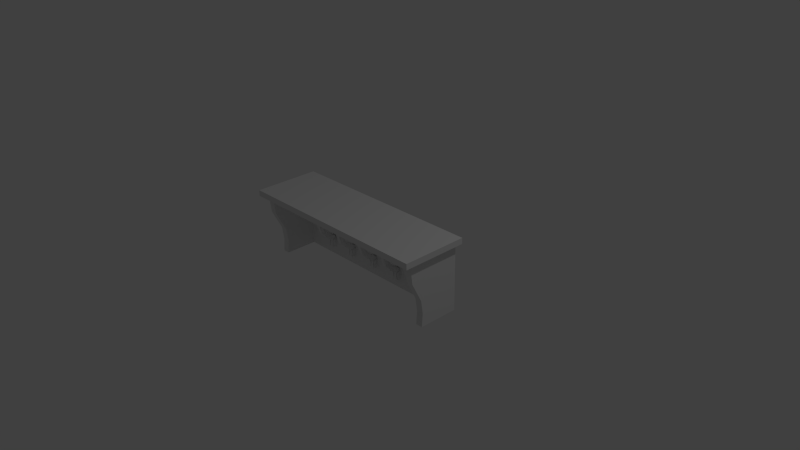 # Source: coatRack.blend  (saved by Blender 2.70.0; exported with 4.5.12 LTS)
import bpy
from mathutils import Matrix  # noqa: F401  (used for matrix-valued properties, if any)

bpy.ops.wm.read_factory_settings(use_empty=True)
scene = bpy.context.scene
scene.name = 'Scene'

# ---- collections
col_collection_1 = bpy.data.collections.new('Collection 1'); scene.collection.children.link(col_collection_1)

# ---- world
world_world = bpy.data.worlds.new('World'); scene.world = world_world
world_world.color = (0.05088, 0.05088, 0.05088)
world_world.use_sun_shadow = False
world_world.sun_shadow_jitter_overblur = 0.0
world_world.cycles.sampling_method = 'MANUAL'
world_world.cycles.sample_map_resolution = 256

# ---- cameras
cam_camera = bpy.data.cameras.new('Camera')
cam_camera.clip_end = 100.0
cam_camera.lens = 35.0
cam_camera.sensor_width = 32.0
cam_camera.sensor_height = 18.0
cam_camera.ortho_scale = 7.314
cam_camera.dof.focus_distance = 0.0
cam_camera.dof.aperture_fstop = 128.0

# ---- lights
light_lamp = bpy.data.lights.new('Lamp', 'POINT')
light_lamp.transmission_factor = 0.0
light_lamp.cutoff_distance = 30.0
light_lamp.energy = 100.0
light_lamp.shadow_buffer_clip_start = 1.001
light_lamp.shadow_soft_size = 0.1
light_lamp.shadow_maximum_resolution = 0.006
light_lamp.use_absolute_resolution = True
light_lamp.cycles.use_multiple_importance_sampling = False

# ---- meshes
me_cube_009 = bpy.data.meshes.new('Cube.009')
me_cube_009.from_pydata([(-1.0, -1.0, -1.0), (-1.0, 1.0, -1.0), (1.0, 1.0, -1.0), (1.0, -1.0, -1.0), (-1.0, -1.0, 1.0), (-1.0, 1.0, 1.0), (1.0, 1.0, 1.0), (1.0, -1.0, 1.0)], [], [(4, 5, 1, 0), (5, 6, 2, 1), (6, 7, 3, 2), (7, 4, 0, 3), (0, 1, 2, 3), (7, 6, 5, 4)])
me_cube_009.use_remesh_preserve_volume = False
me_cube_009.use_remesh_preserve_attributes = False
me_cube_009.use_mirror_vertex_groups = False
me_cube_009.update()
me_cube_008 = bpy.data.meshes.new('Cube.008')
me_cube_008.from_pydata([(-1.0, -0.7081, -1.0), (-1.0, 1.0, -1.0), (1.0, 1.0, -1.0), (1.0, -0.7081, -1.0), (-1.0, -1.176, 1.0), (-1.0, 1.0, 1.0), (1.0, 1.0, 1.0), (1.0, -1.176, 1.0), (-1.0, -0.7417, -0.2125), (-1.0, 1.0, -0.2125), (1.0, 1.0, -0.2125), (1.0, -0.7417, -0.2125), (-1.0, -1.172, 0.3938), (-1.0, 1.0, 0.3938), (1.0, 1.0, 0.3938), (1.0, -1.172, 0.3938), (-1.0, -1.228, 0.6969), (-1.0, 1.0, 0.6969), (1.0, 1.0, 0.6969), (1.0, -1.228, 0.6969), (-1.0, 1.0, -0.6062), (1.0, 1.0, -0.6062), (1.0, -0.6626, -0.6062), (-1.0, -0.6626, -0.6062)], [], [(23, 20, 1, 0), (20, 21, 2, 1), (21, 22, 3, 2), (22, 23, 0, 3), (0, 1, 2, 3), (7, 6, 5, 4), (12, 13, 9, 8), (13, 14, 10, 9), (14, 15, 11, 10), (15, 12, 8, 11), (16, 17, 13, 12), (17, 18, 14, 13), (18, 19, 15, 14), (19, 16, 12, 15), (4, 5, 17, 16), (5, 6, 18, 17), (6, 7, 19, 18), (7, 4, 16, 19), (8, 9, 20, 23), (9, 10, 21, 20), (10, 11, 22, 21), (11, 8, 23, 22)])
me_cube_008.use_remesh_preserve_volume = False
me_cube_008.use_remesh_preserve_attributes = False
me_cube_008.use_mirror_vertex_groups = False
me_cube_008.update()
me_cube_007 = bpy.data.meshes.new('Cube.007')
me_cube_007.from_pydata([(-1.0, -0.7081, -1.0), (-1.0, 1.0, -1.0), (1.0, 1.0, -1.0), (1.0, -0.7081, -1.0), (-1.0, -1.176, 1.0), (-1.0, 1.0, 1.0), (1.0, 1.0, 1.0), (1.0, -1.176, 1.0), (-1.0, -0.7417, -0.2125), (-1.0, 1.0, -0.2125), (1.0, 1.0, -0.2125), (1.0, -0.7417, -0.2125), (-1.0, -1.172, 0.3938), (-1.0, 1.0, 0.3938), (1.0, 1.0, 0.3938), (1.0, -1.172, 0.3938), (-1.0, -1.228, 0.6969), (-1.0, 1.0, 0.6969), (1.0, 1.0, 0.6969), (1.0, -1.228, 0.6969), (-1.0, 1.0, -0.6062), (1.0, 1.0, -0.6062), (1.0, -0.6626, -0.6062), (-1.0, -0.6626, -0.6062)], [], [(23, 20, 1, 0), (20, 21, 2, 1), (21, 22, 3, 2), (22, 23, 0, 3), (0, 1, 2, 3), (7, 6, 5, 4), (12, 13, 9, 8), (13, 14, 10, 9), (14, 15, 11, 10), (15, 12, 8, 11), (16, 17, 13, 12), (17, 18, 14, 13), (18, 19, 15, 14), (19, 16, 12, 15), (4, 5, 17, 16), (5, 6, 18, 17), (6, 7, 19, 18), (7, 4, 16, 19), (8, 9, 20, 23), (9, 10, 21, 20), (10, 11, 22, 21), (11, 8, 23, 22)])
me_cube_007.use_remesh_preserve_volume = False
me_cube_007.use_remesh_preserve_attributes = False
me_cube_007.use_mirror_vertex_groups = False
me_cube_007.update()
me_cube_006 = bpy.data.meshes.new('Cube.006')
me_cube_006.from_pydata([(-1.0, -1.352, -0.695), (-1.0, 0.463, -0.796), (1.0, 0.463, -0.796), (1.0, -1.352, -0.695), (-1.195, -3.347, 1.172), (-1.195, -1.217, 1.042), (1.195, -1.217, 1.042), (1.195, -3.347, 1.172), (-1.0, -0.7909, -0.4891), (-1.0, -0.4821, -0.3633), (-1.0, -0.4225, -0.3354), (-1.0, -0.3775, -0.3482), (-1.0, -0.5397, -0.322), (-1.0, -1.311, -0.2155), (-1.0, -2.714, -0.01158), (-1.0, -4.208, 0.3517), (-1.0, -4.269, 0.8068), (-1.0, -2.304, 0.7622), (-1.0, -2.271, 0.4117), (-1.0, -1.065, 0.1248), (-1.0, 0.2037, -0.05821), (-1.0, 1.096, -0.1834), (-1.0, 1.511, -0.269), (-1.0, 1.577, -0.34), (-1.0, 1.426, -0.4355), (-1.0, 1.024, -0.5902), (1.0, -2.304, 0.7622), (1.0, -2.271, 0.4117), (1.0, -1.065, 0.1248), (1.0, 0.2037, -0.05821), (1.0, 1.096, -0.1834), (1.0, 1.511, -0.269), (1.0, 1.577, -0.34), (1.0, 1.426, -0.4355), (1.0, 1.024, -0.5902), (1.0, -4.269, 0.8068), (1.0, -4.208, 0.3517), (1.0, -2.714, -0.01158), (1.0, -1.311, -0.2155), (1.0, -0.5397, -0.322), (1.0, -0.3775, -0.3482), (1.0, -0.4225, -0.3354), (1.0, -0.4821, -0.3633), (1.0, -0.7909, -0.4891), (-1.107e-05, -1.268, 1.141), (-1.052e-05, 0.5665, -0.8543), (-1.23e-05, -3.562, 1.281), (-1.129e-05, -1.388, -0.7455), (-1.135e-05, -2.412, 0.8235), (-1.026e-05, -2.378, 0.4461), (-9.298e-06, -1.079, 0.1372), (-8.784e-06, 0.2873, -0.05989), (-9.041e-06, 1.248, -0.1947), (-9.362e-06, 1.695, -0.2868), (-1.032e-05, 1.766, -0.3633), (-1.084e-05, 1.603, -0.4662), (-1.071e-05, 1.171, -0.6327), (-1.193e-05, -4.529, 0.8716), (-9.875e-06, -4.463, 0.3815), (-8.207e-06, -2.854, -0.009671), (-7.308e-06, -1.344, -0.2292), (-7.95e-06, -0.5131, -0.3439), (-8.592e-06, -0.3386, -0.3721), (-1.077e-05, -0.387, -0.3584), (-1.18e-05, -0.4512, -0.3884), (-1.154e-05, -0.7836, -0.5239), (-1.195, -3.969, 0.9662), (-1.195, -1.73, 0.8742), (1.195, -1.73, 0.8742), (1.195, -3.969, 0.9662), (-1.119e-05, -1.82, 0.9603), (-1.215e-05, -4.232, 1.059)], [], [(8, 25, 1, 0), (56, 34, 2, 45), (34, 43, 3, 2), (65, 8, 0, 47), (47, 45, 2, 3), (46, 44, 5, 4), (66, 67, 17, 16), (16, 17, 18, 15), (15, 18, 19, 14), (14, 19, 20, 13), (13, 20, 21, 12), (12, 21, 22, 11), (11, 22, 23, 10), (10, 23, 24, 9), (9, 24, 25, 8), (70, 68, 26, 48), (48, 26, 27, 49), (49, 27, 28, 50), (50, 28, 29, 51), (51, 29, 30, 52), (52, 30, 31, 53), (53, 31, 32, 54), (54, 32, 33, 55), (55, 33, 34, 56), (68, 69, 35, 26), (26, 35, 36, 27), (27, 36, 37, 28), (28, 37, 38, 29), (29, 38, 39, 30), (30, 39, 40, 31), (31, 40, 41, 32), (32, 41, 42, 33), (33, 42, 43, 34), (71, 66, 16, 57), (57, 16, 15, 58), (58, 15, 14, 59), (59, 14, 13, 60), (60, 13, 12, 61), (61, 12, 11, 62), (62, 11, 10, 63), (63, 10, 9, 64), (64, 9, 8, 65), (25, 56, 45, 1), (43, 65, 47, 3), (0, 1, 45, 47), (7, 6, 44, 46), (67, 70, 48, 17), (17, 48, 49, 18), (18, 49, 50, 19), (19, 50, 51, 20), (20, 51, 52, 21), (21, 52, 53, 22), (22, 53, 54, 23), (23, 54, 55, 24), (24, 55, 56, 25), (69, 71, 57, 35), (35, 57, 58, 36), (36, 58, 59, 37), (37, 59, 60, 38), (38, 60, 61, 39), (39, 61, 62, 40), (40, 62, 63, 41), (41, 63, 64, 42), (42, 64, 65, 43), (4, 5, 67, 66), (44, 6, 68, 70), (6, 7, 69, 68), (46, 4, 66, 71), (5, 44, 70, 67), (7, 46, 71, 69)])
me_cube_006.polygons.foreach_set('use_smooth', [True] * 70)
me_cube_006.use_remesh_preserve_volume = False
me_cube_006.use_remesh_preserve_attributes = False
me_cube_006.use_mirror_vertex_groups = False
me_cube_006.update()
me_cube_005 = bpy.data.meshes.new('Cube.005')
me_cube_005.from_pydata([(-1.0, -1.352, -0.695), (-1.0, 0.463, -0.796), (1.0, 0.463, -0.796), (1.0, -1.352, -0.695), (-1.195, -3.347, 1.172), (-1.195, -1.217, 1.042), (1.195, -1.217, 1.042), (1.195, -3.347, 1.172), (-1.0, -0.7909, -0.4891), (-1.0, -0.4821, -0.3633), (-1.0, -0.4225, -0.3354), (-1.0, -0.3775, -0.3482), (-1.0, -0.5397, -0.322), (-1.0, -1.311, -0.2155), (-1.0, -2.714, -0.01158), (-1.0, -4.208, 0.3517), (-1.0, -4.269, 0.8068), (-1.0, -2.304, 0.7622), (-1.0, -2.271, 0.4117), (-1.0, -1.065, 0.1248), (-1.0, 0.2037, -0.05821), (-1.0, 1.096, -0.1834), (-1.0, 1.511, -0.269), (-1.0, 1.577, -0.34), (-1.0, 1.426, -0.4355), (-1.0, 1.024, -0.5902), (1.0, -2.304, 0.7622), (1.0, -2.271, 0.4117), (1.0, -1.065, 0.1248), (1.0, 0.2037, -0.05821), (1.0, 1.096, -0.1834), (1.0, 1.511, -0.269), (1.0, 1.577, -0.34), (1.0, 1.426, -0.4355), (1.0, 1.024, -0.5902), (1.0, -4.269, 0.8068), (1.0, -4.208, 0.3517), (1.0, -2.714, -0.01158), (1.0, -1.311, -0.2155), (1.0, -0.5397, -0.322), (1.0, -0.3775, -0.3482), (1.0, -0.4225, -0.3354), (1.0, -0.4821, -0.3633), (1.0, -0.7909, -0.4891), (-1.107e-05, -1.268, 1.141), (-1.052e-05, 0.5665, -0.8543), (-1.23e-05, -3.562, 1.281), (-1.129e-05, -1.388, -0.7455), (-1.135e-05, -2.412, 0.8235), (-1.026e-05, -2.378, 0.4461), (-9.298e-06, -1.079, 0.1372), (-8.784e-06, 0.2873, -0.05989), (-9.041e-06, 1.248, -0.1947), (-9.362e-06, 1.695, -0.2868), (-1.032e-05, 1.766, -0.3633), (-1.084e-05, 1.603, -0.4662), (-1.071e-05, 1.171, -0.6327), (-1.193e-05, -4.529, 0.8716), (-9.875e-06, -4.463, 0.3815), (-8.207e-06, -2.854, -0.009671), (-7.308e-06, -1.344, -0.2292), (-7.95e-06, -0.5131, -0.3439), (-8.592e-06, -0.3386, -0.3721), (-1.077e-05, -0.387, -0.3584), (-1.18e-05, -0.4512, -0.3884), (-1.154e-05, -0.7836, -0.5239), (-1.195, -3.969, 0.9662), (-1.195, -1.73, 0.8742), (1.195, -1.73, 0.8742), (1.195, -3.969, 0.9662), (-1.119e-05, -1.82, 0.9603), (-1.215e-05, -4.232, 1.059)], [], [(8, 25, 1, 0), (56, 34, 2, 45), (34, 43, 3, 2), (65, 8, 0, 47), (47, 45, 2, 3), (46, 44, 5, 4), (66, 67, 17, 16), (16, 17, 18, 15), (15, 18, 19, 14), (14, 19, 20, 13), (13, 20, 21, 12), (12, 21, 22, 11), (11, 22, 23, 10), (10, 23, 24, 9), (9, 24, 25, 8), (70, 68, 26, 48), (48, 26, 27, 49), (49, 27, 28, 50), (50, 28, 29, 51), (51, 29, 30, 52), (52, 30, 31, 53), (53, 31, 32, 54), (54, 32, 33, 55), (55, 33, 34, 56), (68, 69, 35, 26), (26, 35, 36, 27), (27, 36, 37, 28), (28, 37, 38, 29), (29, 38, 39, 30), (30, 39, 40, 31), (31, 40, 41, 32), (32, 41, 42, 33), (33, 42, 43, 34), (71, 66, 16, 57), (57, 16, 15, 58), (58, 15, 14, 59), (59, 14, 13, 60), (60, 13, 12, 61), (61, 12, 11, 62), (62, 11, 10, 63), (63, 10, 9, 64), (64, 9, 8, 65), (25, 56, 45, 1), (43, 65, 47, 3), (0, 1, 45, 47), (7, 6, 44, 46), (67, 70, 48, 17), (17, 48, 49, 18), (18, 49, 50, 19), (19, 50, 51, 20), (20, 51, 52, 21), (21, 52, 53, 22), (22, 53, 54, 23), (23, 54, 55, 24), (24, 55, 56, 25), (69, 71, 57, 35), (35, 57, 58, 36), (36, 58, 59, 37), (37, 59, 60, 38), (38, 60, 61, 39), (39, 61, 62, 40), (40, 62, 63, 41), (41, 63, 64, 42), (42, 64, 65, 43), (4, 5, 67, 66), (44, 6, 68, 70), (6, 7, 69, 68), (46, 4, 66, 71), (5, 44, 70, 67), (7, 46, 71, 69)])
me_cube_005.polygons.foreach_set('use_smooth', [True] * 70)
me_cube_005.use_remesh_preserve_volume = False
me_cube_005.use_remesh_preserve_attributes = False
me_cube_005.use_mirror_vertex_groups = False
me_cube_005.update()
me_cube_004 = bpy.data.meshes.new('Cube.004')
me_cube_004.from_pydata([(-1.0, -1.352, -0.695), (-1.0, 0.463, -0.796), (1.0, 0.463, -0.796), (1.0, -1.352, -0.695), (-1.195, -3.347, 1.172), (-1.195, -1.217, 1.042), (1.195, -1.217, 1.042), (1.195, -3.347, 1.172), (-1.0, -0.7909, -0.4891), (-1.0, -0.4821, -0.3633), (-1.0, -0.4225, -0.3354), (-1.0, -0.3775, -0.3482), (-1.0, -0.5397, -0.322), (-1.0, -1.311, -0.2155), (-1.0, -2.714, -0.01158), (-1.0, -4.208, 0.3517), (-1.0, -4.269, 0.8068), (-1.0, -2.304, 0.7622), (-1.0, -2.271, 0.4117), (-1.0, -1.065, 0.1248), (-1.0, 0.2037, -0.05821), (-1.0, 1.096, -0.1834), (-1.0, 1.511, -0.269), (-1.0, 1.577, -0.34), (-1.0, 1.426, -0.4355), (-1.0, 1.024, -0.5902), (1.0, -2.304, 0.7622), (1.0, -2.271, 0.4117), (1.0, -1.065, 0.1248), (1.0, 0.2037, -0.05821), (1.0, 1.096, -0.1834), (1.0, 1.511, -0.269), (1.0, 1.577, -0.34), (1.0, 1.426, -0.4355), (1.0, 1.024, -0.5902), (1.0, -4.269, 0.8068), (1.0, -4.208, 0.3517), (1.0, -2.714, -0.01158), (1.0, -1.311, -0.2155), (1.0, -0.5397, -0.322), (1.0, -0.3775, -0.3482), (1.0, -0.4225, -0.3354), (1.0, -0.4821, -0.3633), (1.0, -0.7909, -0.4891), (-1.107e-05, -1.268, 1.141), (-1.052e-05, 0.5665, -0.8543), (-1.23e-05, -3.562, 1.281), (-1.129e-05, -1.388, -0.7455), (-1.135e-05, -2.412, 0.8235), (-1.026e-05, -2.378, 0.4461), (-9.298e-06, -1.079, 0.1372), (-8.784e-06, 0.2873, -0.05989), (-9.041e-06, 1.248, -0.1947), (-9.362e-06, 1.695, -0.2868), (-1.032e-05, 1.766, -0.3633), (-1.084e-05, 1.603, -0.4662), (-1.071e-05, 1.171, -0.6327), (-1.193e-05, -4.529, 0.8716), (-9.875e-06, -4.463, 0.3815), (-8.207e-06, -2.854, -0.009671), (-7.308e-06, -1.344, -0.2292), (-7.95e-06, -0.5131, -0.3439), (-8.592e-06, -0.3386, -0.3721), (-1.077e-05, -0.387, -0.3584), (-1.18e-05, -0.4512, -0.3884), (-1.154e-05, -0.7836, -0.5239), (-1.195, -3.969, 0.9662), (-1.195, -1.73, 0.8742), (1.195, -1.73, 0.8742), (1.195, -3.969, 0.9662), (-1.119e-05, -1.82, 0.9603), (-1.215e-05, -4.232, 1.059)], [], [(8, 25, 1, 0), (56, 34, 2, 45), (34, 43, 3, 2), (65, 8, 0, 47), (47, 45, 2, 3), (46, 44, 5, 4), (66, 67, 17, 16), (16, 17, 18, 15), (15, 18, 19, 14), (14, 19, 20, 13), (13, 20, 21, 12), (12, 21, 22, 11), (11, 22, 23, 10), (10, 23, 24, 9), (9, 24, 25, 8), (70, 68, 26, 48), (48, 26, 27, 49), (49, 27, 28, 50), (50, 28, 29, 51), (51, 29, 30, 52), (52, 30, 31, 53), (53, 31, 32, 54), (54, 32, 33, 55), (55, 33, 34, 56), (68, 69, 35, 26), (26, 35, 36, 27), (27, 36, 37, 28), (28, 37, 38, 29), (29, 38, 39, 30), (30, 39, 40, 31), (31, 40, 41, 32), (32, 41, 42, 33), (33, 42, 43, 34), (71, 66, 16, 57), (57, 16, 15, 58), (58, 15, 14, 59), (59, 14, 13, 60), (60, 13, 12, 61), (61, 12, 11, 62), (62, 11, 10, 63), (63, 10, 9, 64), (64, 9, 8, 65), (25, 56, 45, 1), (43, 65, 47, 3), (0, 1, 45, 47), (7, 6, 44, 46), (67, 70, 48, 17), (17, 48, 49, 18), (18, 49, 50, 19), (19, 50, 51, 20), (20, 51, 52, 21), (21, 52, 53, 22), (22, 53, 54, 23), (23, 54, 55, 24), (24, 55, 56, 25), (69, 71, 57, 35), (35, 57, 58, 36), (36, 58, 59, 37), (37, 59, 60, 38), (38, 60, 61, 39), (39, 61, 62, 40), (40, 62, 63, 41), (41, 63, 64, 42), (42, 64, 65, 43), (4, 5, 67, 66), (44, 6, 68, 70), (6, 7, 69, 68), (46, 4, 66, 71), (5, 44, 70, 67), (7, 46, 71, 69)])
me_cube_004.polygons.foreach_set('use_smooth', [True] * 70)
me_cube_004.use_remesh_preserve_volume = False
me_cube_004.use_remesh_preserve_attributes = False
me_cube_004.use_mirror_vertex_groups = False
me_cube_004.update()
me_cube_003 = bpy.data.meshes.new('Cube.003')
me_cube_003.from_pydata([(-1.0, -1.352, -0.695), (-1.0, 0.463, -0.796), (1.0, 0.463, -0.796), (1.0, -1.352, -0.695), (-1.195, -3.347, 1.172), (-1.195, -1.217, 1.042), (1.195, -1.217, 1.042), (1.195, -3.347, 1.172), (-1.0, -0.7909, -0.4891), (-1.0, -0.4821, -0.3633), (-1.0, -0.4225, -0.3354), (-1.0, -0.3775, -0.3482), (-1.0, -0.5397, -0.322), (-1.0, -1.311, -0.2155), (-1.0, -2.714, -0.01158), (-1.0, -4.208, 0.3517), (-1.0, -4.269, 0.8068), (-1.0, -2.304, 0.7622), (-1.0, -2.271, 0.4117), (-1.0, -1.065, 0.1248), (-1.0, 0.2037, -0.05821), (-1.0, 1.096, -0.1834), (-1.0, 1.511, -0.269), (-1.0, 1.577, -0.34), (-1.0, 1.426, -0.4355), (-1.0, 1.024, -0.5902), (1.0, -2.304, 0.7622), (1.0, -2.271, 0.4117), (1.0, -1.065, 0.1248), (1.0, 0.2037, -0.05821), (1.0, 1.096, -0.1834), (1.0, 1.511, -0.269), (1.0, 1.577, -0.34), (1.0, 1.426, -0.4355), (1.0, 1.024, -0.5902), (1.0, -4.269, 0.8068), (1.0, -4.208, 0.3517), (1.0, -2.714, -0.01158), (1.0, -1.311, -0.2155), (1.0, -0.5397, -0.322), (1.0, -0.3775, -0.3482), (1.0, -0.4225, -0.3354), (1.0, -0.4821, -0.3633), (1.0, -0.7909, -0.4891), (-1.107e-05, -1.268, 1.141), (-1.052e-05, 0.5665, -0.8543), (-1.23e-05, -3.562, 1.281), (-1.129e-05, -1.388, -0.7455), (-1.135e-05, -2.412, 0.8235), (-1.026e-05, -2.378, 0.4461), (-9.298e-06, -1.079, 0.1372), (-8.784e-06, 0.2873, -0.05989), (-9.041e-06, 1.248, -0.1947), (-9.362e-06, 1.695, -0.2868), (-1.032e-05, 1.766, -0.3633), (-1.084e-05, 1.603, -0.4662), (-1.071e-05, 1.171, -0.6327), (-1.193e-05, -4.529, 0.8716), (-9.875e-06, -4.463, 0.3815), (-8.207e-06, -2.854, -0.009671), (-7.308e-06, -1.344, -0.2292), (-7.95e-06, -0.5131, -0.3439), (-8.592e-06, -0.3386, -0.3721), (-1.077e-05, -0.387, -0.3584), (-1.18e-05, -0.4512, -0.3884), (-1.154e-05, -0.7836, -0.5239), (-1.195, -3.969, 0.9662), (-1.195, -1.73, 0.8742), (1.195, -1.73, 0.8742), (1.195, -3.969, 0.9662), (-1.119e-05, -1.82, 0.9603), (-1.215e-05, -4.232, 1.059)], [], [(8, 25, 1, 0), (56, 34, 2, 45), (34, 43, 3, 2), (65, 8, 0, 47), (47, 45, 2, 3), (46, 44, 5, 4), (66, 67, 17, 16), (16, 17, 18, 15), (15, 18, 19, 14), (14, 19, 20, 13), (13, 20, 21, 12), (12, 21, 22, 11), (11, 22, 23, 10), (10, 23, 24, 9), (9, 24, 25, 8), (70, 68, 26, 48), (48, 26, 27, 49), (49, 27, 28, 50), (50, 28, 29, 51), (51, 29, 30, 52), (52, 30, 31, 53), (53, 31, 32, 54), (54, 32, 33, 55), (55, 33, 34, 56), (68, 69, 35, 26), (26, 35, 36, 27), (27, 36, 37, 28), (28, 37, 38, 29), (29, 38, 39, 30), (30, 39, 40, 31), (31, 40, 41, 32), (32, 41, 42, 33), (33, 42, 43, 34), (71, 66, 16, 57), (57, 16, 15, 58), (58, 15, 14, 59), (59, 14, 13, 60), (60, 13, 12, 61), (61, 12, 11, 62), (62, 11, 10, 63), (63, 10, 9, 64), (64, 9, 8, 65), (25, 56, 45, 1), (43, 65, 47, 3), (0, 1, 45, 47), (7, 6, 44, 46), (67, 70, 48, 17), (17, 48, 49, 18), (18, 49, 50, 19), (19, 50, 51, 20), (20, 51, 52, 21), (21, 52, 53, 22), (22, 53, 54, 23), (23, 54, 55, 24), (24, 55, 56, 25), (69, 71, 57, 35), (35, 57, 58, 36), (36, 58, 59, 37), (37, 59, 60, 38), (38, 60, 61, 39), (39, 61, 62, 40), (40, 62, 63, 41), (41, 63, 64, 42), (42, 64, 65, 43), (4, 5, 67, 66), (44, 6, 68, 70), (6, 7, 69, 68), (46, 4, 66, 71), (5, 44, 70, 67), (7, 46, 71, 69)])
me_cube_003.polygons.foreach_set('use_smooth', [True] * 70)
me_cube_003.use_remesh_preserve_volume = False
me_cube_003.use_remesh_preserve_attributes = False
me_cube_003.use_mirror_vertex_groups = False
me_cube_003.update()
me_cube_002 = bpy.data.meshes.new('Cube.002')
me_cube_002.from_pydata([(-1.0, -1.0, -1.0), (-1.0, 1.0, -1.0), (1.0, 1.0, -1.0), (1.0, -1.0, -1.0), (-1.0, -1.0, 1.0), (-1.0, 1.0, 1.0), (1.0, 1.0, 1.0), (1.0, -1.0, 1.0)], [], [(4, 5, 1, 0), (5, 6, 2, 1), (6, 7, 3, 2), (7, 4, 0, 3), (0, 1, 2, 3), (7, 6, 5, 4)])
me_cube_002.use_remesh_preserve_volume = False
me_cube_002.use_remesh_preserve_attributes = False
me_cube_002.use_mirror_vertex_groups = False
me_cube_002.update()
me_cube_001 = bpy.data.meshes.new('Cube.001')
me_cube_001.from_pydata([(-1.0, -1.352, -0.695), (-1.0, 0.463, -0.796), (1.0, 0.463, -0.796), (1.0, -1.352, -0.695), (-1.195, -3.347, 1.172), (-1.195, -1.217, 1.042), (1.195, -1.217, 1.042), (1.195, -3.347, 1.172), (-1.0, -0.7909, -0.4891), (-1.0, -0.4821, -0.3633), (-1.0, -0.4225, -0.3354), (-1.0, -0.3775, -0.3482), (-1.0, -0.5397, -0.322), (-1.0, -1.311, -0.2155), (-1.0, -2.714, -0.01158), (-1.0, -4.208, 0.3517), (-1.0, -4.269, 0.8068), (-1.0, -2.304, 0.7622), (-1.0, -2.271, 0.4117), (-1.0, -1.065, 0.1248), (-1.0, 0.2037, -0.05821), (-1.0, 1.096, -0.1834), (-1.0, 1.511, -0.269), (-1.0, 1.577, -0.34), (-1.0, 1.426, -0.4355), (-1.0, 1.024, -0.5902), (1.0, -2.304, 0.7622), (1.0, -2.271, 0.4117), (1.0, -1.065, 0.1248), (1.0, 0.2037, -0.05821), (1.0, 1.096, -0.1834), (1.0, 1.511, -0.269), (1.0, 1.577, -0.34), (1.0, 1.426, -0.4355), (1.0, 1.024, -0.5902), (1.0, -4.269, 0.8068), (1.0, -4.208, 0.3517), (1.0, -2.714, -0.01158), (1.0, -1.311, -0.2155), (1.0, -0.5397, -0.322), (1.0, -0.3775, -0.3482), (1.0, -0.4225, -0.3354), (1.0, -0.4821, -0.3633), (1.0, -0.7909, -0.4891), (-1.107e-05, -1.268, 1.141), (-1.052e-05, 0.5665, -0.8543), (-1.23e-05, -3.562, 1.281), (-1.129e-05, -1.388, -0.7455), (-1.135e-05, -2.412, 0.8235), (-1.026e-05, -2.378, 0.4461), (-9.298e-06, -1.079, 0.1372), (-8.784e-06, 0.2873, -0.05989), (-9.041e-06, 1.248, -0.1947), (-9.362e-06, 1.695, -0.2868), (-1.032e-05, 1.766, -0.3633), (-1.084e-05, 1.603, -0.4662), (-1.071e-05, 1.171, -0.6327), (-1.193e-05, -4.529, 0.8716), (-9.875e-06, -4.463, 0.3815), (-8.207e-06, -2.854, -0.009671), (-7.308e-06, -1.344, -0.2292), (-7.95e-06, -0.5131, -0.3439), (-8.592e-06, -0.3386, -0.3721), (-1.077e-05, -0.387, -0.3584), (-1.18e-05, -0.4512, -0.3884), (-1.154e-05, -0.7836, -0.5239), (-1.195, -3.969, 0.9662), (-1.195, -1.73, 0.8742), (1.195, -1.73, 0.8742), (1.195, -3.969, 0.9662), (-1.119e-05, -1.82, 0.9603), (-1.215e-05, -4.232, 1.059)], [], [(8, 25, 1, 0), (56, 34, 2, 45), (34, 43, 3, 2), (65, 8, 0, 47), (47, 45, 2, 3), (46, 44, 5, 4), (66, 67, 17, 16), (16, 17, 18, 15), (15, 18, 19, 14), (14, 19, 20, 13), (13, 20, 21, 12), (12, 21, 22, 11), (11, 22, 23, 10), (10, 23, 24, 9), (9, 24, 25, 8), (70, 68, 26, 48), (48, 26, 27, 49), (49, 27, 28, 50), (50, 28, 29, 51), (51, 29, 30, 52), (52, 30, 31, 53), (53, 31, 32, 54), (54, 32, 33, 55), (55, 33, 34, 56), (68, 69, 35, 26), (26, 35, 36, 27), (27, 36, 37, 28), (28, 37, 38, 29), (29, 38, 39, 30), (30, 39, 40, 31), (31, 40, 41, 32), (32, 41, 42, 33), (33, 42, 43, 34), (71, 66, 16, 57), (57, 16, 15, 58), (58, 15, 14, 59), (59, 14, 13, 60), (60, 13, 12, 61), (61, 12, 11, 62), (62, 11, 10, 63), (63, 10, 9, 64), (64, 9, 8, 65), (25, 56, 45, 1), (43, 65, 47, 3), (0, 1, 45, 47), (7, 6, 44, 46), (67, 70, 48, 17), (17, 48, 49, 18), (18, 49, 50, 19), (19, 50, 51, 20), (20, 51, 52, 21), (21, 52, 53, 22), (22, 53, 54, 23), (23, 54, 55, 24), (24, 55, 56, 25), (69, 71, 57, 35), (35, 57, 58, 36), (36, 58, 59, 37), (37, 59, 60, 38), (38, 60, 61, 39), (39, 61, 62, 40), (40, 62, 63, 41), (41, 63, 64, 42), (42, 64, 65, 43), (4, 5, 67, 66), (44, 6, 68, 70), (6, 7, 69, 68), (46, 4, 66, 71), (5, 44, 70, 67), (7, 46, 71, 69)])
me_cube_001.polygons.foreach_set('use_smooth', [True] * 70)
me_cube_001.use_remesh_preserve_volume = False
me_cube_001.use_remesh_preserve_attributes = False
me_cube_001.use_mirror_vertex_groups = False
me_cube_001.update()

# ---- objects
ob_cube_008 = bpy.data.objects.new('Cube.008', me_cube_009)
ob_cube_007 = bpy.data.objects.new('Cube.007', me_cube_008)
ob_cube_006 = bpy.data.objects.new('Cube.006', me_cube_007)
ob_cube_005 = bpy.data.objects.new('Cube.005', me_cube_006)
ob_cube_004 = bpy.data.objects.new('Cube.004', me_cube_005)
ob_cube_003 = bpy.data.objects.new('Cube.003', me_cube_004)
ob_cube_002 = bpy.data.objects.new('Cube.002', me_cube_003)
ob_cube_001 = bpy.data.objects.new('Cube.001', me_cube_002)
ob_cube = bpy.data.objects.new('Cube', me_cube_001)
ob_lamp = bpy.data.objects.new('Lamp', light_lamp)
ob_camera = bpy.data.objects.new('Camera', cam_camera)

# ---- transforms, parenting, visibility, modifiers, constraints
ob_cube_008.location = (0.0, -0.2906, 0.6486)
ob_cube_008.rotation_euler = (-4.712, 0.0, 0.0)
ob_cube_008.scale = (1.389, 0.04038, 0.447)
ob_cube_008.lineart.crease_threshold = 0.0
ob_cube_007.location = (1.263, -0.1938, 0.1453)
ob_cube_007.scale = (0.04693, 0.323, 0.4566)
ob_cube_007.lineart.crease_threshold = 0.0
ob_cube_006.location = (-1.333, -0.1938, 0.1453)
ob_cube_006.scale = (0.04693, 0.323, 0.4566)
ob_cube_006.lineart.crease_threshold = 0.0
ob_cube_005.location = (-0.8214, -0.04273, 0.01927)
ob_cube_005.rotation_euler = (0.2862, 0.0, 0.0)
ob_cube_005.scale = (0.03259, 0.03259, 0.2759)
ob_cube_005.lineart.crease_threshold = 0.0
ob_cube_004.location = (-0.4246, -0.04273, 0.01927)
ob_cube_004.rotation_euler = (0.2862, 0.0, 0.0)
ob_cube_004.scale = (0.03259, 0.03259, 0.2759)
ob_cube_004.lineart.crease_threshold = 0.0
ob_cube_003.location = (0.8306, -0.04273, 0.01927)
ob_cube_003.rotation_euler = (0.2862, 0.0, 0.0)
ob_cube_003.scale = (0.03259, 0.03259, 0.2759)
ob_cube_003.lineart.crease_threshold = 0.0
ob_cube_002.location = (0.4338, -0.04273, 0.01927)
ob_cube_002.rotation_euler = (0.2862, 0.0, 0.0)
ob_cube_002.scale = (0.03259, 0.03259, 0.2759)
ob_cube_002.lineart.crease_threshold = 0.0
ob_cube_001.location = (0.0, 0.06656, 0.0)
ob_cube_001.scale = (1.304, 0.04038, 0.3149)
ob_cube_001.lineart.crease_threshold = 0.0
ob_cube.location = (0.0, -0.04273, 0.01927)
ob_cube.rotation_euler = (0.2862, 0.0, 0.0)
ob_cube.scale = (0.03259, 0.03259, 0.2759)
ob_cube.lineart.crease_threshold = 0.0
ob_lamp.location = (4.076, 1.005, 5.904)
ob_lamp.rotation_euler = (0.6503, 0.05522, 1.866)
ob_lamp.lock_rotations_4d = False
ob_lamp.empty_display_type = 'ARROWS'
ob_lamp.color = (0.0, 0.0, 0.0, 0.0)
ob_lamp.lineart.crease_threshold = 0.0
ob_camera.location = (7.481, -6.508, 5.344)
ob_camera.rotation_euler = (1.109, 0.01082, 0.8149)
ob_camera.lock_rotations_4d = False
ob_camera.empty_display_type = 'ARROWS'
ob_camera.color = (0.0, 0.0, 0.0, 0.0)
ob_camera.display_type = 'WIRE'
ob_camera.lineart.crease_threshold = 0.0

# ---- collection membership
col_collection_1.objects.link(ob_cube_008)
col_collection_1.objects.link(ob_cube_007)
col_collection_1.objects.link(ob_cube_006)
col_collection_1.objects.link(ob_cube_005)
col_collection_1.objects.link(ob_cube_004)
col_collection_1.objects.link(ob_cube_003)
col_collection_1.objects.link(ob_cube_002)
col_collection_1.objects.link(ob_cube_001)
col_collection_1.objects.link(ob_cube)
col_collection_1.objects.link(ob_lamp)
col_collection_1.objects.link(ob_camera)

# ---- scene / render settings (as saved in the file)
scene.camera = ob_camera
scene.frame_start = 1; scene.frame_end = 250; scene.frame_set(1)
scene.render.engine = 'BLENDER_EEVEE_NEXT'
scene.render.resolution_percentage = 50
scene.render.dither_intensity = 0.0
scene.cycles.use_denoising = False
scene.cycles.samples = 10
scene.cycles.sampling_pattern = 'TABULATED_SOBOL'
scene.cycles.light_sampling_threshold = 0.0
scene.cycles.use_adaptive_sampling = False
scene.cycles.use_light_tree = False
scene.cycles.blur_glossy = 0.0
scene.cycles.volume_bounces = 1
scene.cycles.pixel_filter_type = 'GAUSSIAN'
scene.cycles.sample_clamp_indirect = 0.0
scene.view_settings.view_transform = 'Standard'
bpy.context.view_layer.update()
